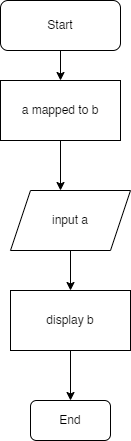

The diagram above was exported from draw.io. Its source (the exported page's mxGraphModel, read from the mxfile embedded in the PNG):
<mxGraphModel dx="932" dy="835" grid="1" gridSize="10" guides="1" tooltips="1" connect="1" arrows="1" fold="1" page="1" pageScale="1" pageWidth="850" pageHeight="1100" math="0" shadow="0">
  <root>
    <mxCell id="0" />
    <mxCell id="1" parent="0" />
    <mxCell id="J_Y7vg5BRDStoGgglrd2-22" style="edgeStyle=orthogonalEdgeStyle;rounded=0;orthogonalLoop=1;jettySize=auto;html=1;entryX=0.5;entryY=0;entryDx=0;entryDy=0;fontSize=21;" edge="1" parent="1" source="J_Y7vg5BRDStoGgglrd2-1">
      <mxGeometry relative="1" as="geometry">
        <mxPoint x="380" y="150" as="targetPoint" />
      </mxGeometry>
    </mxCell>
    <mxCell id="J_Y7vg5BRDStoGgglrd2-1" value="&lt;font style=&quot;font-size: 12px;&quot;&gt;Start&lt;/font&gt;" style="rounded=1;whiteSpace=wrap;html=1;" vertex="1" parent="1">
      <mxGeometry x="320" y="70" width="120" height="50" as="geometry" />
    </mxCell>
    <mxCell id="J_Y7vg5BRDStoGgglrd2-8" style="edgeStyle=orthogonalEdgeStyle;rounded=0;orthogonalLoop=1;jettySize=auto;html=1;entryX=0.5;entryY=0;entryDx=0;entryDy=0;fontSize=21;" edge="1" parent="1">
      <mxGeometry relative="1" as="geometry">
        <mxPoint x="380" y="210" as="sourcePoint" />
        <mxPoint x="380" y="260" as="targetPoint" />
      </mxGeometry>
    </mxCell>
    <mxCell id="J_Y7vg5BRDStoGgglrd2-32" value="" style="edgeStyle=orthogonalEdgeStyle;rounded=0;orthogonalLoop=1;jettySize=auto;html=1;fontSize=12;exitX=0.5;exitY=1;exitDx=0;exitDy=0;" edge="1" parent="1" source="J_Y7vg5BRDStoGgglrd2-42" target="J_Y7vg5BRDStoGgglrd2-31">
      <mxGeometry relative="1" as="geometry">
        <mxPoint x="190" y="345" as="sourcePoint" />
      </mxGeometry>
    </mxCell>
    <mxCell id="J_Y7vg5BRDStoGgglrd2-43" style="edgeStyle=orthogonalEdgeStyle;rounded=0;orthogonalLoop=1;jettySize=auto;html=1;entryX=0.5;entryY=0;entryDx=0;entryDy=0;fontSize=12;" edge="1" parent="1" source="J_Y7vg5BRDStoGgglrd2-31" target="J_Y7vg5BRDStoGgglrd2-39">
      <mxGeometry relative="1" as="geometry" />
    </mxCell>
    <mxCell id="J_Y7vg5BRDStoGgglrd2-31" value="display b" style="rounded=0;whiteSpace=wrap;html=1;" vertex="1" parent="1">
      <mxGeometry x="330" y="360" width="120" height="60" as="geometry" />
    </mxCell>
    <mxCell id="J_Y7vg5BRDStoGgglrd2-39" value="End&lt;br&gt;" style="rounded=1;whiteSpace=wrap;html=1;fontSize=12;" vertex="1" parent="1">
      <mxGeometry x="350" y="470" width="80" height="40" as="geometry" />
    </mxCell>
    <mxCell id="J_Y7vg5BRDStoGgglrd2-41" value="a mapped to b" style="rounded=0;whiteSpace=wrap;html=1;fontSize=12;" vertex="1" parent="1">
      <mxGeometry x="320" y="150" width="120" height="60" as="geometry" />
    </mxCell>
    <mxCell id="J_Y7vg5BRDStoGgglrd2-42" value="input a" style="shape=parallelogram;perimeter=parallelogramPerimeter;whiteSpace=wrap;html=1;fixedSize=1;fontSize=12;" vertex="1" parent="1">
      <mxGeometry x="330" y="260" width="120" height="60" as="geometry" />
    </mxCell>
  </root>
</mxGraphModel>